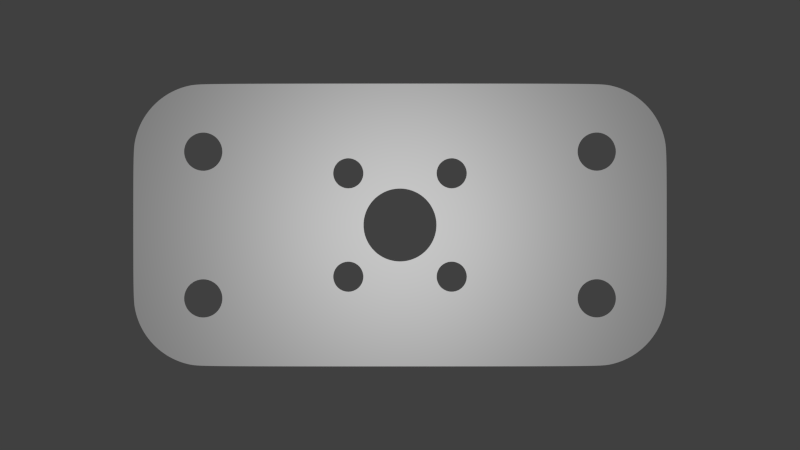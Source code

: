 # Source: ElevatorMotorMount.blend  (saved by Blender 2.69.0; exported with 4.5.12 LTS)
import bpy
from mathutils import Matrix  # noqa: F401  (used for matrix-valued properties, if any)

bpy.ops.wm.read_factory_settings(use_empty=True)
scene = bpy.context.scene
scene.name = 'Scene'

# ---- collections
col_collection_1 = bpy.data.collections.new('Collection 1'); scene.collection.children.link(col_collection_1)

# ---- materials (node trees are filled in below, after node groups)
mat_metals = bpy.data.materials.new('Metals')
mat_metals.alpha_threshold = 0.0
mat_metals.use_transparent_shadow = False
mat_metals.roughness = 0.5
mat_metals.specular_intensity = 0.0
mat_metals.line_color = (0.0, 0.0, 0.0, 1.0)

# ---- material node trees

# ---- world
world_world = bpy.data.worlds.new('World'); scene.world = world_world
world_world.color = (0.05088, 0.05088, 0.05088)
world_world.use_sun_shadow = False
world_world.sun_shadow_jitter_overblur = 0.0
world_world.cycles.sampling_method = 'MANUAL'
world_world.cycles.sample_map_resolution = 256

# ---- cameras
cam_camera_001 = bpy.data.cameras.new('Camera.001')
cam_camera_001.type = 'ORTHO'
cam_camera_001.clip_end = 100.0
cam_camera_001.lens = 35.0
cam_camera_001.sensor_width = 32.0
cam_camera_001.sensor_height = 18.0
cam_camera_001.dof.focus_distance = 0.0
cam_camera_001.dof.aperture_fstop = 128.0

# ---- lights
light_point_001 = bpy.data.lights.new('Point.001', 'POINT')
light_point_001.transmission_factor = 0.0
light_point_001.energy = 100.0
light_point_001.shadow_buffer_clip_start = 0.5
light_point_001.shadow_soft_size = 0.1
light_point_001.shadow_maximum_resolution = 0.006
light_point_001.use_absolute_resolution = True
light_point_001.cycles.use_multiple_importance_sampling = False

# ---- meshes
me_circle = bpy.data.meshes.new('Circle')
me_circle.from_pydata([(0.0212, 0.07998, 0.0), (0.0424, 0.05874, 0.0), (0.04199, 0.06289, 0.0), (0.04079, 0.06687, 0.0), (0.03883, 0.07054, 0.0), (0.03619, 0.07376, 0.0), (0.03298, 0.0764, 0.0), (0.02931, 0.07836, 0.0), (0.02534, 0.07957, 0.0), (0.0424, 0.0, 0.0), (0.0, 0.07998, 0.0), (0.0, 0.011, 0.0), (0.011, 0.0, 0.0), (0.01079, 0.002146, 0.0), (0.01016, 0.00421, 0.0), (0.009146, 0.006111, 0.0), (0.007778, 0.007778, 0.0), (0.006111, 0.009146, 0.0), (0.00421, 0.01016, 0.0), (0.002146, 0.01079, 0.0), (0.0155, 0.0205, 0.0), (0.01196, 0.01904, 0.0), (0.0105, 0.0155, 0.0), (0.01196, 0.01196, 0.0), (0.0155, 0.0105, 0.0), (0.01904, 0.01196, 0.0), (0.0205, 0.0155, 0.0), (0.01904, 0.01904, 0.0), (0.022, 0.06535, 0.0), (0.01751, 0.06349, 0.0), (0.01565, 0.059, 0.0), (0.01751, 0.05451, 0.0), (0.022, 0.05265, 0.0), (0.02649, 0.05451, 0.0), (0.02835, 0.059, 0.0), (0.02649, 0.06349, 0.0), (0.0212, 0.07998, -0.002), (0.0424, 0.05874, -0.002), (0.04199, 0.06289, -0.002), (0.04079, 0.06687, -0.002), (0.03883, 0.07054, -0.002), (0.03619, 0.07376, -0.002), (0.03298, 0.0764, -0.002), (0.02931, 0.07836, -0.002), (0.02534, 0.07957, -0.002), (0.0424, 0.0, -0.002), (0.0, 0.07998, -0.002), (0.0, 0.011, -0.002), (0.011, 0.0, -0.002), (0.01079, 0.002146, -0.002), (0.01016, 0.00421, -0.002), (0.009146, 0.006111, -0.002), (0.007778, 0.007778, -0.002), (0.006111, 0.009146, -0.002), (0.00421, 0.01016, -0.002), (0.002146, 0.01079, -0.002), (0.0155, 0.0205, -0.002), (0.01196, 0.01904, -0.002), (0.0105, 0.0155, -0.002), (0.01196, 0.01196, -0.002), (0.0155, 0.0105, -0.002), (0.01904, 0.01196, -0.002), (0.0205, 0.0155, -0.002), (0.01904, 0.01904, -0.002), (0.022, 0.06535, -0.002), (0.01751, 0.06349, -0.002), (0.01565, 0.059, -0.002), (0.01751, 0.05451, -0.002), (0.022, 0.05265, -0.002), (0.02649, 0.05451, -0.002), (0.02835, 0.059, -0.002), (0.02649, 0.06349, -0.002)], [], [(0, 28, 8), (7, 8, 28, 35), (6, 7, 35), (5, 6, 35), (4, 5, 35), (3, 4, 35, 34), (2, 3, 34), (1, 2, 34), (9, 1, 34, 33), (32, 26, 9, 33), (9, 26, 25), (24, 9, 25), (12, 9, 24), (24, 13, 12), (14, 13, 24), (15, 14, 24, 23), (23, 16, 15), (17, 16, 23), (18, 17, 23, 22), (22, 19, 18), (11, 19, 22), (11, 22, 21), (21, 10, 11), (30, 10, 21, 20), (10, 30, 29), (0, 10, 29, 28), (20, 31, 30), (32, 27, 26), (32, 31, 20, 27), (36, 44, 64), (43, 71, 64, 44), (42, 71, 43), (41, 71, 42), (40, 71, 41), (39, 70, 71, 40), (38, 70, 39), (37, 70, 38), (45, 69, 70, 37), (68, 69, 45, 62), (45, 61, 62), (60, 61, 45), (48, 60, 45), (60, 48, 49), (50, 60, 49), (51, 59, 60, 50), (59, 51, 52), (53, 59, 52), (54, 58, 59, 53), (58, 54, 55), (47, 58, 55), (47, 57, 58), (57, 47, 46), (66, 56, 57, 46), (46, 65, 66), (36, 64, 65, 46), (56, 66, 67), (68, 62, 63), (68, 63, 56, 67), (22, 23, 59, 58), (3, 2, 38, 39), (12, 13, 49, 48), (29, 30, 66, 65), (1, 9, 45, 37), (19, 11, 47, 55), (26, 27, 63, 62), (7, 6, 42, 43), (16, 17, 53, 52), (33, 34, 70, 69), (23, 24, 60, 59), (4, 3, 39, 40), (10, 0, 36, 46), (13, 14, 50, 49), (30, 31, 67, 66), (20, 21, 57, 56), (27, 20, 56, 63), (8, 7, 43, 44), (34, 35, 71, 70), (17, 18, 54, 53), (24, 25, 61, 60), (5, 4, 40, 41), (14, 15, 51, 50), (31, 32, 68, 67), (2, 1, 37, 38), (21, 22, 58, 57), (28, 29, 65, 64), (0, 8, 44, 36), (35, 28, 64, 71), (18, 19, 55, 54), (25, 26, 62, 61), (6, 5, 41, 42), (15, 16, 52, 51), (32, 33, 69, 68)])
me_circle.polygons.foreach_set('use_smooth', [True] * 92)
me_circle.materials.append(mat_metals)
me_circle.use_remesh_preserve_volume = False
me_circle.use_remesh_preserve_attributes = False
me_circle.use_mirror_vertex_groups = False
me_circle.update()

# ---- objects
ob_point = bpy.data.objects.new('Point', light_point_001)
ob_camera = bpy.data.objects.new('Camera', cam_camera_001)
ob_circle = bpy.data.objects.new('Circle', me_circle)

# ---- transforms, parenting, visibility, modifiers, constraints
ob_point.location = (0.0, 0.0, 1.017)
ob_point.scale = (25.01, 25.01, 25.01)
ob_point.lineart.crease_threshold = 0.0
ob_camera.location = (0.0, 0.0, 0.3238)
ob_camera.rotation_euler = (0.0, 0.0, -1.571)
ob_camera.lineart.crease_threshold = 0.0
ob_circle.location = (0.0, 0.0, -0.939)
ob_circle.scale = (25.01, 25.01, 25.01)
ob_circle.lineart.crease_threshold = 0.0
_m = ob_circle.modifiers.new('Mirror', 'MIRROR')
_m.use_axis = (True, True, False)
_m.use_clip = True
_m = ob_circle.modifiers.new('EdgeSplit', 'EDGE_SPLIT')
_m.split_angle = 0.8552
_m = ob_circle.modifiers.new('Subsurf', 'SUBSURF')
_m.uv_smooth = 'PRESERVE_CORNERS'
_m.render_levels = 3
_m.show_only_control_edges = False

# ---- collection membership
col_collection_1.objects.link(ob_point)
col_collection_1.objects.link(ob_camera)
col_collection_1.objects.link(ob_circle)

# ---- scene / render settings (as saved in the file)
scene.camera = ob_camera
scene.frame_start = 1; scene.frame_end = 250; scene.frame_set(1)
scene.render.engine = 'BLENDER_EEVEE_NEXT'
scene.render.image_settings.compression = 90
scene.render.resolution_percentage = 50
scene.render.dither_intensity = 0.0
scene.render.use_freestyle = True
scene.render.line_thickness_mode = 'RELATIVE'
scene.render.line_thickness = 0.001
scene.cycles.use_denoising = False
scene.cycles.samples = 10
scene.cycles.sampling_pattern = 'TABULATED_SOBOL'
scene.cycles.light_sampling_threshold = 0.0
scene.cycles.use_adaptive_sampling = False
scene.cycles.use_light_tree = False
scene.cycles.blur_glossy = 0.0
scene.cycles.volume_bounces = 1
scene.cycles.pixel_filter_type = 'GAUSSIAN'
scene.cycles.sample_clamp_indirect = 0.0
scene.view_settings.view_transform = 'Standard'
bpy.context.view_layer.update()

